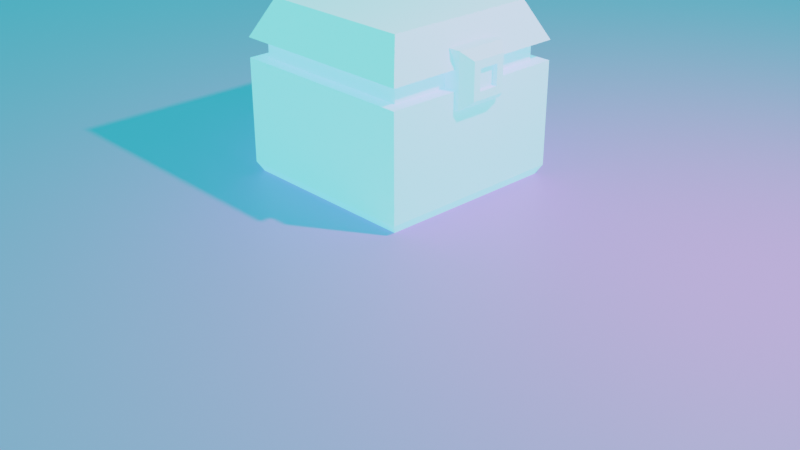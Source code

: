 # Source: Sci-Fi--container.blend  (saved by Blender 3.5.10; exported with 4.5.12 LTS)
import bpy
from mathutils import Matrix  # noqa: F401  (used for matrix-valued properties, if any)

bpy.ops.wm.read_factory_settings(use_empty=True)
scene = bpy.context.scene
scene.name = 'Scene'

# ---- collections
col_collection = bpy.data.collections.new('Collection'); scene.collection.children.link(col_collection)

# ---- images (referenced by path relative to the original .blend; pixels are not part of the script)
import os
ASSET_DIR = os.environ.get("B2B_ASSET_DIR", "")  # directory of the original .blend (textures are referenced by path, not embedded)
HERE = os.path.dirname(os.path.abspath(__file__))  # packed textures are extracted next to this script under _unpacked/

def load_image(name, relpath, width, height, colorspace="sRGB"):
    """Load a texture the original file referenced (path relative to the .blend, or extracted next to this script)."""
    p = next((c for c in (os.path.join(HERE, relpath), os.path.join(ASSET_DIR, relpath)) if relpath and os.path.exists(c)), "")
    if p:
        img = bpy.data.images.load(p, check_existing=True)
        img.name = name
    else:  # same state as the original file: an image datablock whose file is absent (Cycles renders it pink)
        img = bpy.data.images.new(name, width, height)
        img.source = "FILE"
        img.filepath = "//" + (relpath or name)
    img.colorspace_settings.name = colorspace
    return img
img_x = load_image('контейнер , кольцо ', '', 2048, 2048, 'sRGB')
img_base_color = load_image('контейнер Base Color', '', 2048, 2048, 'sRGB')
img_base_color_1 = load_image('пол Base Color', '', 2048, 2048, 'sRGB')

# ---- materials (node trees are filled in below, after node groups)
mat_x = bpy.data.materials.new('контейнер')
mat_x.alpha_threshold = 0.0
mat_x.use_transparent_shadow = False
mat_x.roughness = 0.5
mat_x.line_color = (0.0, 0.0, 0.0, 1.0)
mat_x_1 = bpy.data.materials.new('пол')
mat_x_1.use_transparent_shadow = False

# ---- material node trees
mat_x.use_nodes = True; mat_x.node_tree.nodes.clear()
_N = mat_x.node_tree.nodes; _L = mat_x.node_tree.links
n0 = _N.new('ShaderNodeTexImage'); n0.name = 'Image Texture.001'; n0.location = (-653, -10)
n0.image = img_x
n1 = _N.new('ShaderNodeTexImage'); n1.name = 'Image Texture'; n1.location = (-656, 280)
n1.image = img_base_color
n2 = _N.new('ShaderNodeBsdfPrincipled'); n2.name = 'Principled BSDF'; n2.location = (-128, 300)
n2.distribution = 'GGX'
n2.subsurface_method = 'RANDOM_WALK_SKIN'
n2.inputs[2].default_value = 1.0
n2.inputs[3].default_value = 1.45
n2.inputs[13].default_value = 0.0
n2.inputs[27].default_value = (0.0, 0.0, 0.0, 1.0)
n2.inputs[28].default_value = 1.0
n3 = _N.new('ShaderNodeOutputMaterial'); n3.name = 'Material Output'; n3.location = (423, 280)
n4 = _N.new('ShaderNodeMixShader'); n4.name = 'Mix Shader'; n4.location = (213, 325)
n5 = _N.new('ShaderNodeEmission'); n5.name = 'Emission'; n5.location = (216, 115)
n5.inputs[0].default_value = (0.1378, 1.0, 0.9809, 1.0)
n5.inputs[1].default_value = 5.0
_L.new(n1.outputs[0], n2.inputs[0])
_L.new(n2.outputs[0], n4.inputs[1])
_L.new(n4.outputs[0], n3.inputs[0])
_L.new(n5.outputs[0], n4.inputs[2])
_L.new(n0.outputs[0], n4.inputs[0])
n3.is_active_output = True
mat_x_1.use_nodes = True; mat_x_1.node_tree.nodes.clear()
_N = mat_x_1.node_tree.nodes; _L = mat_x_1.node_tree.links
n0 = _N.new('ShaderNodeBsdfPrincipled'); n0.name = 'Principled BSDF'; n0.location = (-232, 313)
n0.distribution = 'GGX'
n0.subsurface_method = 'RANDOM_WALK_SKIN'
n0.inputs[3].default_value = 1.45
n0.inputs[27].default_value = (0.0, 0.0, 0.0, 1.0)
n0.inputs[28].default_value = 1.0
n1 = _N.new('ShaderNodeOutputMaterial'); n1.name = 'Material Output'; n1.location = (303, 314)
n2 = _N.new('ShaderNodeMixShader'); n2.name = 'Mix Shader'; n2.location = (97, 298)
n3 = _N.new('ShaderNodeEmission'); n3.name = 'Emission'; n3.location = (82, 71)
n3.inputs[0].default_value = (0.0, 0.3331, 0.4488, 1.0)
n3.inputs[1].default_value = 5.0
n4 = _N.new('ShaderNodeTexImage'); n4.name = 'Image Texture'; n4.location = (-592, 253)
n4.image = img_base_color_1
n5 = _N.new('ShaderNodeTexImage'); n5.name = 'Image Texture.001'; n5.location = (-590, -33)
n5.image = img_base_color_1
_L.new(n0.outputs[0], n2.inputs[1])
_L.new(n2.outputs[0], n1.inputs[0])
_L.new(n3.outputs[0], n2.inputs[2])
_L.new(n4.outputs[0], n0.inputs[0])
_L.new(n5.outputs[0], n2.inputs[0])
n1.is_active_output = True

# ---- world
world_world = bpy.data.worlds.new('World'); scene.world = world_world
world_world.use_nodes = True; world_world.node_tree.nodes.clear()
_N = world_world.node_tree.nodes; _L = world_world.node_tree.links
n0 = _N.new('ShaderNodeOutputWorld'); n0.name = 'World Output'; n0.location = (300, 300)
n1 = _N.new('ShaderNodeBackground'); n1.name = 'Background'; n1.location = (10, 300)
n1.inputs[0].default_value = (0.05088, 0.05088, 0.05088, 1.0)
_L.new(n1.outputs[0], n0.inputs[0])
n0.is_active_output = True
world_world.color = (0.05088, 0.05088, 0.05088)
world_world.use_sun_shadow = False
world_world.sun_shadow_jitter_overblur = 0.0

# ---- cameras
cam_camera = bpy.data.cameras.new('Camera')
cam_camera.clip_end = 100.0
cam_camera.ortho_scale = 7.314

# ---- lights
light_light = bpy.data.lights.new('Light', 'POINT')
light_light.transmission_factor = 0.0
light_light.energy = 1000.0
light_light.shadow_soft_size = 0.1
light_light.shadow_maximum_resolution = 0.006
light_light.use_absolute_resolution = True

# ---- meshes
me_cube = bpy.data.meshes.new('Cube')
me_cube.from_pydata([(0.8112, 0.8112, 1.0), (0.8112, 0.8112, -1.0), (0.8112, -0.8112, 1.0), (0.8112, -0.8112, -1.0), (-0.8112, 0.8112, 1.0), (-0.8112, 0.8112, -1.0), (-0.8112, -0.8112, 1.0), (-0.8112, -0.8112, -1.0), (-0.8731, -0.8731, 0.6164), (-0.8731, -0.8731, 0.4167), (0.8731, 0.8731, 0.4167), (0.8731, 0.8731, 0.6164), (1.0, 1.0, 0.6164), (1.0, 1.0, 0.4167), (-1.0, -1.0, 0.4167), (-1.0, -1.0, 0.6164), (1.0, -1.0, 0.6164), (1.0, -1.0, 0.4167), (-1.0, 1.0, 0.4167), (-1.0, 1.0, 0.6164), (0.8731, -0.8731, 0.6164), (0.8731, -0.8731, 0.4167), (-0.8731, 0.8731, 0.4167), (-0.8731, 0.8731, 0.6164), (1.0, 1.0, -0.6523), (1.0, -1.0, -0.6523), (-1.0, 1.0, -0.6523), (-1.0, -1.0, -0.6523), (0.6013, -0.2718, 0.2448), (0.6013, -0.2718, 0.7883), (0.6013, 0.2718, 0.2448), (0.6013, 0.2718, 0.7883), (1.145, -0.1055, 0.4111), (1.145, -0.1055, 0.622), (1.145, 0.1055, 0.4111), (1.145, 0.1055, 0.622), (1.041, 0.2718, 0.2448), (1.041, 0.2718, 0.7883), (1.041, -0.2718, 0.2448), (1.041, -0.2718, 0.7883), (1.145, 0.1845, 0.7011), (1.145, 0.1845, 0.3321), (1.145, -0.1845, 0.3321), (1.145, -0.1845, 0.7011), (1.145, 0.1055, 0.622), (1.145, 0.1055, 0.4111), (1.145, -0.1055, 0.4111), (1.145, -0.1055, 0.622), (1.095, 0.1055, 0.622), (1.095, 0.1055, 0.4111), (1.095, -0.1055, 0.4111), (1.095, -0.1055, 0.622)], [], [(0, 4, 6, 2), (23, 11, 10, 22), (25, 17, 14, 27), (5, 1, 3, 7), (19, 4, 0, 12), (15, 6, 4, 19), (12, 0, 2, 16), (26, 18, 13, 24), (16, 2, 6, 15), (27, 14, 18, 26), (15, 19, 23, 8), (16, 15, 8, 20), (19, 12, 11, 23), (13, 18, 22, 10), (24, 13, 17, 25), (11, 20, 21, 10), (8, 23, 22, 9), (20, 8, 9, 21), (17, 13, 10, 21), (12, 16, 20, 11), (14, 17, 21, 9), (18, 14, 9, 22), (1, 24, 25, 3), (7, 27, 26, 5), (5, 26, 24, 1), (3, 25, 27, 7), (28, 29, 31, 30), (36, 37, 40, 41), (33, 32, 46, 47), (38, 39, 29, 28), (36, 41, 42, 38), (37, 31, 29, 39), (40, 37, 39, 43), (30, 36, 38, 28), (42, 43, 39, 38), (30, 31, 37, 36), (35, 34, 41, 40), (34, 32, 42, 41), (33, 35, 40, 43), (32, 33, 43, 42), (46, 45, 49, 50), (32, 34, 45, 46), (35, 33, 47, 44), (34, 35, 44, 45), (49, 48, 51, 50), (44, 47, 51, 48), (45, 44, 48, 49), (47, 46, 50, 51)])
_uv = me_cube.uv_layers.new(name='UVMap')
_uv.uv.foreach_set('vector', [0.007719, 0.6942, 0.2736, 0.6942, 0.2736, 0.9601, 0.007719, 0.9601, 0.6668, 0.9804, 0.6668, 0.6942, 0.6995, 0.6942, 0.6995, 0.9804, 0.774, 0.6787, 0.5988, 0.6787, 0.5988, 0.3509, 0.774, 0.3509, 0.2891, 0.6942, 0.555, 0.6942, 0.555, 0.9601, 0.2891, 0.9601, 0.8466, 0.3509, 0.9092, 0.3819, 0.9092, 0.6478, 0.8466, 0.6787, 0.9247, 0.007719, 0.9874, 0.03866, 0.9874, 0.3046, 0.9247, 0.3355, 0.8465, 0.007719, 0.9093, 0.03866, 0.9093, 0.3046, 0.8465, 0.3355, 0.5261, 0.6787, 0.3509, 0.6787, 0.3509, 0.3509, 0.5261, 0.3509, 0.9247, 0.3509, 0.9874, 0.3819, 0.9874, 0.6478, 0.9247, 0.6787, 0.5261, 0.3355, 0.3509, 0.3355, 0.3509, 0.007719, 0.5261, 0.007719, 0.007719, 0.6787, 0.007719, 0.3509, 0.02852, 0.3717, 0.02852, 0.6579, 0.3355, 0.6787, 0.007719, 0.6787, 0.02852, 0.6579, 0.3147, 0.6579, 0.007719, 0.3509, 0.3355, 0.3509, 0.3147, 0.3717, 0.02852, 0.3717, 0.007719, 0.007719, 0.3355, 0.007719, 0.3147, 0.02852, 0.02852, 0.02852, 0.774, 0.3355, 0.5988, 0.3355, 0.5988, 0.007719, 0.774, 0.007719, 0.5704, 0.9804, 0.5704, 0.6942, 0.6032, 0.6942, 0.6032, 0.9804, 0.7149, 0.9804, 0.7149, 0.6942, 0.7477, 0.6942, 0.7477, 0.9804, 0.6186, 0.9804, 0.6186, 0.6942, 0.6513, 0.6942, 0.6513, 0.9804, 0.007719, 0.3355, 0.007719, 0.007719, 0.02852, 0.02852, 0.02852, 0.3147, 0.3355, 0.3509, 0.3355, 0.6787, 0.3147, 0.6579, 0.3147, 0.3717, 0.3355, 0.3355, 0.007719, 0.3355, 0.02852, 0.3147, 0.3147, 0.3147, 0.3355, 0.007719, 0.3355, 0.3355, 0.3147, 0.3147, 0.3147, 0.02852, 0.8311, 0.3046, 0.774, 0.3355, 0.774, 0.007719, 0.8311, 0.03866, 0.5834, 0.3046, 0.5261, 0.3355, 0.5261, 0.007719, 0.5834, 0.03866, 0.5833, 0.6478, 0.5261, 0.6787, 0.5261, 0.3509, 0.5833, 0.3819, 0.8311, 0.6478, 0.774, 0.6787, 0.774, 0.3509, 0.8311, 0.3819, 0.8522, 0.9923, 0.7631, 0.9923, 0.7631, 0.9032, 0.8522, 0.9032, 0.8676, 0.8707, 0.9567, 0.8707, 0.9423, 0.8878, 0.8818, 0.8878, 0.9435, 0.9532, 0.9435, 0.9532, 0.9435, 0.9532, 0.9435, 0.9532, 0.8676, 0.7112, 0.9567, 0.7112, 0.9567, 0.7833, 0.8676, 0.7833, 0.8351, 0.7987, 0.8522, 0.813, 0.8522, 0.8735, 0.8351, 0.8878, 0.7802, 0.6942, 0.8522, 0.6942, 0.8522, 0.7833, 0.7802, 0.7833, 0.7631, 0.7085, 0.7802, 0.6942, 0.7802, 0.7833, 0.7631, 0.769, 0.7631, 0.7987, 0.8351, 0.7987, 0.8351, 0.8878, 0.7631, 0.8878, 0.8818, 0.6942, 0.9423, 0.6942, 0.9567, 0.7112, 0.8676, 0.7112, 0.8676, 0.7987, 0.9567, 0.7987, 0.9567, 0.8707, 0.8676, 0.8707, 0.8806, 0.9507, 0.9151, 0.9507, 0.9281, 0.9637, 0.8676, 0.9637, 0.9151, 0.9507, 0.9151, 0.9162, 0.9281, 0.9032, 0.9281, 0.9637, 0.8806, 0.9162, 0.8806, 0.9507, 0.8676, 0.9637, 0.8676, 0.9032, 0.9151, 0.9162, 0.8806, 0.9162, 0.8676, 0.9032, 0.9281, 0.9032, 0.9721, 0.7287, 0.9721, 0.6942, 0.9803, 0.6942, 0.9803, 0.7287, 0.9435, 0.9532, 0.9435, 0.9532, 0.9435, 0.9532, 0.9435, 0.9532, 0.9435, 0.9532, 0.9435, 0.9532, 0.9435, 0.9532, 0.9435, 0.9532, 0.9435, 0.9532, 0.9435, 0.9532, 0.9435, 0.9532, 0.9435, 0.9532, 0.9781, 0.9378, 0.9435, 0.9378, 0.9435, 0.9032, 0.9781, 0.9032, 0.9803, 0.7442, 0.9803, 0.7788, 0.9721, 0.7788, 0.9721, 0.7442, 0.9803, 0.7942, 0.9803, 0.8288, 0.9721, 0.8288, 0.9721, 0.7942, 0.9721, 0.8788, 0.9721, 0.8442, 0.9803, 0.8442, 0.9803, 0.8788])
me_cube.materials.append(mat_x)
me_cube.use_mirror_vertex_groups = False
me_cube.use_paint_bone_selection = False
me_cube.use_paint_mask = True
me_cube.update()
me_plane = bpy.data.meshes.new('Plane')
me_plane.from_pydata([(-1.0, -1.0, 0.0), (1.0, -1.0, 0.0), (-1.0, 1.0, 0.0), (1.0, 1.0, 0.0)], [], [(0, 1, 3, 2)])
_uv = me_plane.uv_layers.new(name='UVMap')
_uv.uv.foreach_set('vector', [0.998, 0.998, 0.001992, 0.998, 0.001992, 0.001992, 0.998, 0.001992])
me_plane.materials.append(mat_x_1)
me_plane.update()

# ---- objects
ob_cube = bpy.data.objects.new('Cube', me_cube)
ob_light = bpy.data.objects.new('Light', light_light)
ob_camera = bpy.data.objects.new('Camera', cam_camera)
ob_plane = bpy.data.objects.new('Plane', me_plane)

# ---- transforms, parenting, visibility, modifiers, constraints
ob_cube.location = (0.0, 0.0, 1.267)
ob_cube.lock_rotations_4d = False
ob_cube.empty_display_type = 'ARROWS'
ob_cube.lineart.crease_threshold = 0.0
ob_light.location = (4.076, 1.005, 5.904)
ob_light.rotation_euler = (0.6503, 0.05522, 1.866)
ob_light.lock_rotations_4d = False
ob_light.empty_display_type = 'ARROWS'
ob_light.color = (0.0, 0.0, 0.0, 0.0)
ob_light.lineart.crease_threshold = 0.0
ob_camera.location = (7.359, -6.926, 4.958)
ob_camera.rotation_euler = (1.109, 0.0, 0.8149)
ob_camera.lock_rotations_4d = False
ob_camera.empty_display_type = 'ARROWS'
ob_camera.color = (0.0, 0.0, 0.0, 0.0)
ob_camera.display_type = 'WIRE'
ob_camera.lineart.crease_threshold = 0.0
ob_plane.location = (0.8731, 0.0, 0.5166)
ob_plane.scale = (27.78, 27.78, 27.78)

# ---- collection membership
col_collection.objects.link(ob_cube)
col_collection.objects.link(ob_light)
col_collection.objects.link(ob_camera)
col_collection.objects.link(ob_plane)

# ---- scene / render settings (as saved in the file)
scene.camera = ob_camera
scene.frame_start = 1; scene.frame_end = 250; scene.frame_set(1)
scene.render.engine = 'BLENDER_EEVEE_NEXT'
scene.cycles.sampling_pattern = 'TABULATED_SOBOL'
scene.eevee.use_gtao = True
scene.eevee.use_raytracing = True
scene.view_settings.view_transform = 'Filmic'
bpy.context.view_layer.update()
